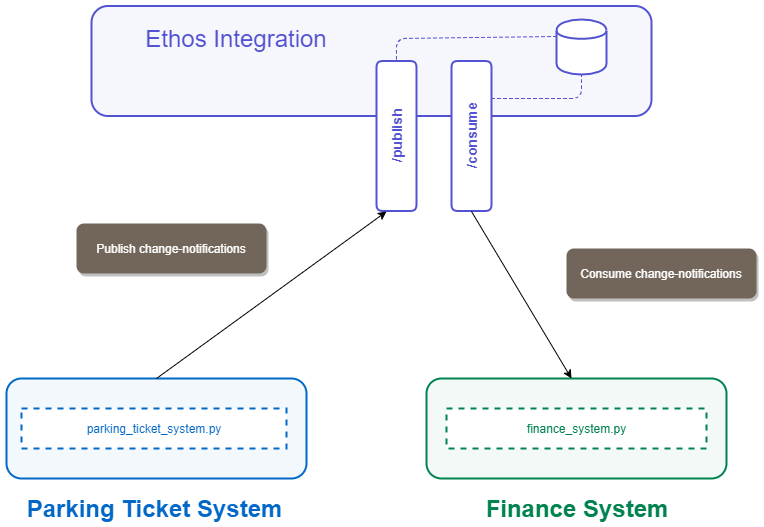

The diagram above was exported from draw.io. Its source (the exported page's mxGraphModel, read from the mxfile embedded in the PNG):
<mxGraphModel dx="2494" dy="1674" grid="1" gridSize="10" guides="1" tooltips="1" connect="1" arrows="1" fold="1" page="1" pageScale="1" pageWidth="1100" pageHeight="850" math="0" shadow="0">
  <root>
    <mxCell id="0" />
    <mxCell id="1" parent="0" />
    <mxCell id="QU4X6z53TR9qezr2Masi-52" value="" style="rounded=1;whiteSpace=wrap;html=1;shadow=0;glass=0;strokeColor=#00834F;strokeWidth=2;fillColor=#F2f9f6;fontSize=14;fontColor=#00834F;" parent="1" vertex="1">
      <mxGeometry x="-670" y="-380" width="300" height="100" as="geometry" />
    </mxCell>
    <mxCell id="QU4X6z53TR9qezr2Masi-51" value="" style="rounded=1;whiteSpace=wrap;html=1;shadow=0;glass=0;strokeColor=#0268C8;strokeWidth=2;fillColor=#F2f8fc;fontSize=14;fontColor=#0268C8;" parent="1" vertex="1">
      <mxGeometry x="-1090" y="-380" width="300" height="100" as="geometry" />
    </mxCell>
    <mxCell id="QU4X6z53TR9qezr2Masi-1" value="parking_ticket_system.py" style="rounded=0;whiteSpace=wrap;html=1;strokeColor=#0268c8;fontColor=#0268C8;dashed=1;strokeWidth=2;" parent="1" vertex="1">
      <mxGeometry x="-1075" y="-350" width="265" height="40" as="geometry" />
    </mxCell>
    <mxCell id="QU4X6z53TR9qezr2Masi-7" value="" style="rounded=1;whiteSpace=wrap;html=1;strokeColor=#5353d1;strokeWidth=2;fillColor=#F6f6fd;" parent="1" vertex="1">
      <mxGeometry x="-1005" y="-752.5" width="560" height="110" as="geometry" />
    </mxCell>
    <mxCell id="QU4X6z53TR9qezr2Masi-9" value="/publish" style="rounded=1;whiteSpace=wrap;html=1;rotation=-90;fontSize=14;fontStyle=1;strokeColor=#5353D1;fontColor=#5353D1;strokeWidth=2;" parent="1" vertex="1">
      <mxGeometry x="-775" y="-642.5" width="150" height="40" as="geometry" />
    </mxCell>
    <mxCell id="QU4X6z53TR9qezr2Masi-19" value="/consume&lt;br style=&quot;font-size: 14px;&quot;&gt;" style="rounded=1;whiteSpace=wrap;html=1;rotation=-90;fontSize=14;fontStyle=1;strokeColor=#5353D1;fontColor=#5353D1;strokeWidth=2;" parent="1" vertex="1">
      <mxGeometry x="-700" y="-642.5" width="150" height="40" as="geometry" />
    </mxCell>
    <mxCell id="QU4X6z53TR9qezr2Masi-24" value="" style="endArrow=classic;html=1;fontColor=#000000;exitX=0.5;exitY=0;exitDx=0;exitDy=0;entryX=0;entryY=0.25;entryDx=0;entryDy=0;" parent="1" source="QU4X6z53TR9qezr2Masi-51" target="QU4X6z53TR9qezr2Masi-9" edge="1">
      <mxGeometry width="50" height="50" relative="1" as="geometry">
        <mxPoint x="-832" y="-345" as="sourcePoint" />
        <mxPoint x="-710" y="-470" as="targetPoint" />
      </mxGeometry>
    </mxCell>
    <mxCell id="QU4X6z53TR9qezr2Masi-26" value="Parking Ticket System" style="text;html=1;strokeColor=none;fillColor=none;align=center;verticalAlign=middle;whiteSpace=wrap;rounded=0;fontColor=#0268C8;fontSize=24;fontStyle=1" parent="1" vertex="1">
      <mxGeometry x="-1080" y="-260" width="275" height="20" as="geometry" />
    </mxCell>
    <mxCell id="QU4X6z53TR9qezr2Masi-29" value="Finance System" style="text;html=1;strokeColor=none;fillColor=none;align=center;verticalAlign=middle;whiteSpace=wrap;rounded=0;fontColor=#00834F;fontSize=24;fontStyle=1" parent="1" vertex="1">
      <mxGeometry x="-625" y="-260" width="210" height="20" as="geometry" />
    </mxCell>
    <mxCell id="QU4X6z53TR9qezr2Masi-32" value="Publish change-notifications" style="text;html=1;strokeColor=none;fillColor=#72665b;align=center;verticalAlign=middle;whiteSpace=wrap;rounded=1;fontColor=#FFFFFF;shadow=1;fontFamily=Helvetica;" parent="1" vertex="1">
      <mxGeometry x="-1020" y="-535" width="190" height="50" as="geometry" />
    </mxCell>
    <mxCell id="QU4X6z53TR9qezr2Masi-34" value="finance_system.py" style="rounded=0;whiteSpace=wrap;html=1;strokeColor=#00834f;fontColor=#00834F;dashed=1;strokeWidth=2;" parent="1" vertex="1">
      <mxGeometry x="-650" y="-350" width="260" height="40" as="geometry" />
    </mxCell>
    <mxCell id="QU4X6z53TR9qezr2Masi-35" value="" style="endArrow=classic;html=1;fontSize=24;fontColor=#000000;entryX=0.482;entryY=0;entryDx=0;entryDy=0;exitX=0;exitY=0.5;exitDx=0;exitDy=0;entryPerimeter=0;" parent="1" source="QU4X6z53TR9qezr2Masi-19" target="QU4X6z53TR9qezr2Masi-52" edge="1">
      <mxGeometry width="50" height="50" relative="1" as="geometry">
        <mxPoint x="-460" y="-345" as="sourcePoint" />
        <mxPoint x="-320" y="-480" as="targetPoint" />
      </mxGeometry>
    </mxCell>
    <mxCell id="QU4X6z53TR9qezr2Masi-41" value="Consume change-notifications" style="text;html=1;strokeColor=none;fillColor=#72665B;align=center;verticalAlign=middle;whiteSpace=wrap;rounded=1;fontColor=#FFFFFF;glass=0;shadow=1;" parent="1" vertex="1">
      <mxGeometry x="-530" y="-510" width="190" height="50" as="geometry" />
    </mxCell>
    <mxCell id="QU4X6z53TR9qezr2Masi-46" value="&lt;font style=&quot;font-size: 24px&quot;&gt;Ethos Integration&lt;/font&gt;" style="text;html=1;strokeColor=none;fillColor=none;align=center;verticalAlign=middle;whiteSpace=wrap;rounded=0;fontSize=14;fontColor=#5353D1;" parent="1" vertex="1">
      <mxGeometry x="-980" y="-730" width="240" height="20" as="geometry" />
    </mxCell>
    <mxCell id="1tVwNfJsRpNsxicUZgzw-1" value="" style="shape=cylinder;whiteSpace=wrap;html=1;boundedLbl=1;backgroundOutline=1;strokeColor=#5353d1;strokeWidth=2;" vertex="1" parent="1">
      <mxGeometry x="-540" y="-739" width="50" height="55" as="geometry" />
    </mxCell>
    <mxCell id="1tVwNfJsRpNsxicUZgzw-2" value="" style="endArrow=none;dashed=1;html=1;entryX=1;entryY=0.5;entryDx=0;entryDy=0;exitX=0;exitY=0.3;exitDx=0;exitDy=0;strokeColor=#5353D1;" edge="1" parent="1" source="1tVwNfJsRpNsxicUZgzw-1" target="QU4X6z53TR9qezr2Masi-9">
      <mxGeometry width="50" height="50" relative="1" as="geometry">
        <mxPoint x="-660" y="-690" as="sourcePoint" />
        <mxPoint x="-610" y="-740" as="targetPoint" />
        <Array as="points">
          <mxPoint x="-700" y="-720" />
        </Array>
      </mxGeometry>
    </mxCell>
    <mxCell id="1tVwNfJsRpNsxicUZgzw-3" value="" style="endArrow=none;dashed=1;html=1;strokeColor=#5353D1;exitX=0.75;exitY=1;exitDx=0;exitDy=0;" edge="1" parent="1" source="QU4X6z53TR9qezr2Masi-19" target="1tVwNfJsRpNsxicUZgzw-1">
      <mxGeometry width="50" height="50" relative="1" as="geometry">
        <mxPoint x="-490" y="-560" as="sourcePoint" />
        <mxPoint x="-440" y="-610" as="targetPoint" />
        <Array as="points">
          <mxPoint x="-515" y="-660" />
        </Array>
      </mxGeometry>
    </mxCell>
  </root>
</mxGraphModel>